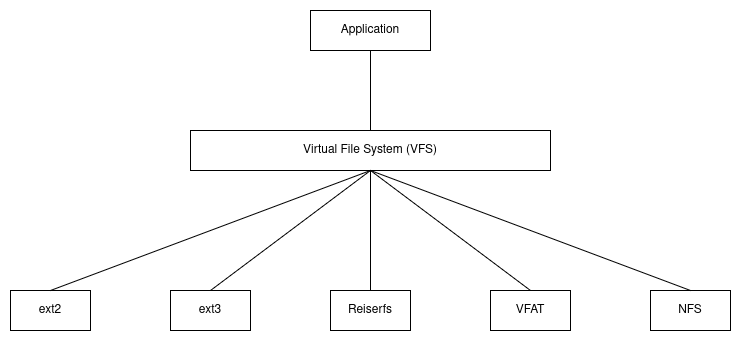

The diagram above was exported from draw.io. Its source (the exported page's mxGraphModel, read from the mxfile embedded in the PNG):
<mxGraphModel dx="1358" dy="763" grid="1" gridSize="10" guides="1" tooltips="1" connect="1" arrows="1" fold="1" page="1" pageScale="1" pageWidth="850" pageHeight="1100" math="0" shadow="0">
  <root>
    <mxCell id="0" />
    <mxCell id="1" parent="0" />
    <mxCell id="m0y_iEM9_PKij7uZ1xuD-1" value="Application" style="rounded=0;whiteSpace=wrap;html=1;" vertex="1" parent="1">
      <mxGeometry x="340" y="200" width="120" height="40" as="geometry" />
    </mxCell>
    <mxCell id="m0y_iEM9_PKij7uZ1xuD-3" value="Virtual File System (VFS)" style="rounded=0;whiteSpace=wrap;html=1;" vertex="1" parent="1">
      <mxGeometry x="220" y="320" width="360" height="40" as="geometry" />
    </mxCell>
    <mxCell id="m0y_iEM9_PKij7uZ1xuD-4" value="" style="endArrow=none;html=1;rounded=0;entryX=0.5;entryY=1;entryDx=0;entryDy=0;exitX=0.5;exitY=0;exitDx=0;exitDy=0;" edge="1" parent="1" source="m0y_iEM9_PKij7uZ1xuD-3" target="m0y_iEM9_PKij7uZ1xuD-1">
      <mxGeometry width="50" height="50" relative="1" as="geometry">
        <mxPoint x="320" y="420" as="sourcePoint" />
        <mxPoint x="370" y="370" as="targetPoint" />
      </mxGeometry>
    </mxCell>
    <mxCell id="m0y_iEM9_PKij7uZ1xuD-5" value="ext2" style="rounded=0;whiteSpace=wrap;html=1;" vertex="1" parent="1">
      <mxGeometry x="40" y="480" width="80" height="40" as="geometry" />
    </mxCell>
    <mxCell id="m0y_iEM9_PKij7uZ1xuD-6" value="ext3" style="rounded=0;whiteSpace=wrap;html=1;" vertex="1" parent="1">
      <mxGeometry x="200" y="480" width="80" height="40" as="geometry" />
    </mxCell>
    <mxCell id="m0y_iEM9_PKij7uZ1xuD-7" value="Reiserfs" style="rounded=0;whiteSpace=wrap;html=1;" vertex="1" parent="1">
      <mxGeometry x="360" y="480" width="80" height="40" as="geometry" />
    </mxCell>
    <mxCell id="m0y_iEM9_PKij7uZ1xuD-8" value="VFAT" style="rounded=0;whiteSpace=wrap;html=1;" vertex="1" parent="1">
      <mxGeometry x="520" y="480" width="80" height="40" as="geometry" />
    </mxCell>
    <mxCell id="m0y_iEM9_PKij7uZ1xuD-9" value="NFS" style="rounded=0;whiteSpace=wrap;html=1;" vertex="1" parent="1">
      <mxGeometry x="680" y="480" width="80" height="40" as="geometry" />
    </mxCell>
    <mxCell id="m0y_iEM9_PKij7uZ1xuD-10" value="" style="endArrow=none;html=1;rounded=0;exitX=0.5;exitY=0;exitDx=0;exitDy=0;entryX=0.5;entryY=1;entryDx=0;entryDy=0;" edge="1" parent="1" source="m0y_iEM9_PKij7uZ1xuD-5" target="m0y_iEM9_PKij7uZ1xuD-3">
      <mxGeometry width="50" height="50" relative="1" as="geometry">
        <mxPoint x="400" y="420" as="sourcePoint" />
        <mxPoint x="450" y="370" as="targetPoint" />
      </mxGeometry>
    </mxCell>
    <mxCell id="m0y_iEM9_PKij7uZ1xuD-11" value="" style="endArrow=none;html=1;rounded=0;exitX=0.5;exitY=0;exitDx=0;exitDy=0;entryX=0.5;entryY=1;entryDx=0;entryDy=0;" edge="1" parent="1" source="m0y_iEM9_PKij7uZ1xuD-6" target="m0y_iEM9_PKij7uZ1xuD-3">
      <mxGeometry width="50" height="50" relative="1" as="geometry">
        <mxPoint x="400" y="420" as="sourcePoint" />
        <mxPoint x="450" y="370" as="targetPoint" />
      </mxGeometry>
    </mxCell>
    <mxCell id="m0y_iEM9_PKij7uZ1xuD-12" value="" style="endArrow=none;html=1;rounded=0;exitX=0.5;exitY=0;exitDx=0;exitDy=0;entryX=0.5;entryY=1;entryDx=0;entryDy=0;" edge="1" parent="1" source="m0y_iEM9_PKij7uZ1xuD-7" target="m0y_iEM9_PKij7uZ1xuD-3">
      <mxGeometry width="50" height="50" relative="1" as="geometry">
        <mxPoint x="400" y="420" as="sourcePoint" />
        <mxPoint x="450" y="370" as="targetPoint" />
      </mxGeometry>
    </mxCell>
    <mxCell id="m0y_iEM9_PKij7uZ1xuD-13" value="" style="endArrow=none;html=1;rounded=0;exitX=0.5;exitY=0;exitDx=0;exitDy=0;entryX=0.5;entryY=1;entryDx=0;entryDy=0;" edge="1" parent="1" source="m0y_iEM9_PKij7uZ1xuD-8" target="m0y_iEM9_PKij7uZ1xuD-3">
      <mxGeometry width="50" height="50" relative="1" as="geometry">
        <mxPoint x="400" y="420" as="sourcePoint" />
        <mxPoint x="450" y="370" as="targetPoint" />
      </mxGeometry>
    </mxCell>
    <mxCell id="m0y_iEM9_PKij7uZ1xuD-14" value="" style="endArrow=none;html=1;rounded=0;exitX=0.5;exitY=0;exitDx=0;exitDy=0;entryX=0.5;entryY=1;entryDx=0;entryDy=0;" edge="1" parent="1" source="m0y_iEM9_PKij7uZ1xuD-9" target="m0y_iEM9_PKij7uZ1xuD-3">
      <mxGeometry width="50" height="50" relative="1" as="geometry">
        <mxPoint x="400" y="420" as="sourcePoint" />
        <mxPoint x="450" y="370" as="targetPoint" />
      </mxGeometry>
    </mxCell>
  </root>
</mxGraphModel>